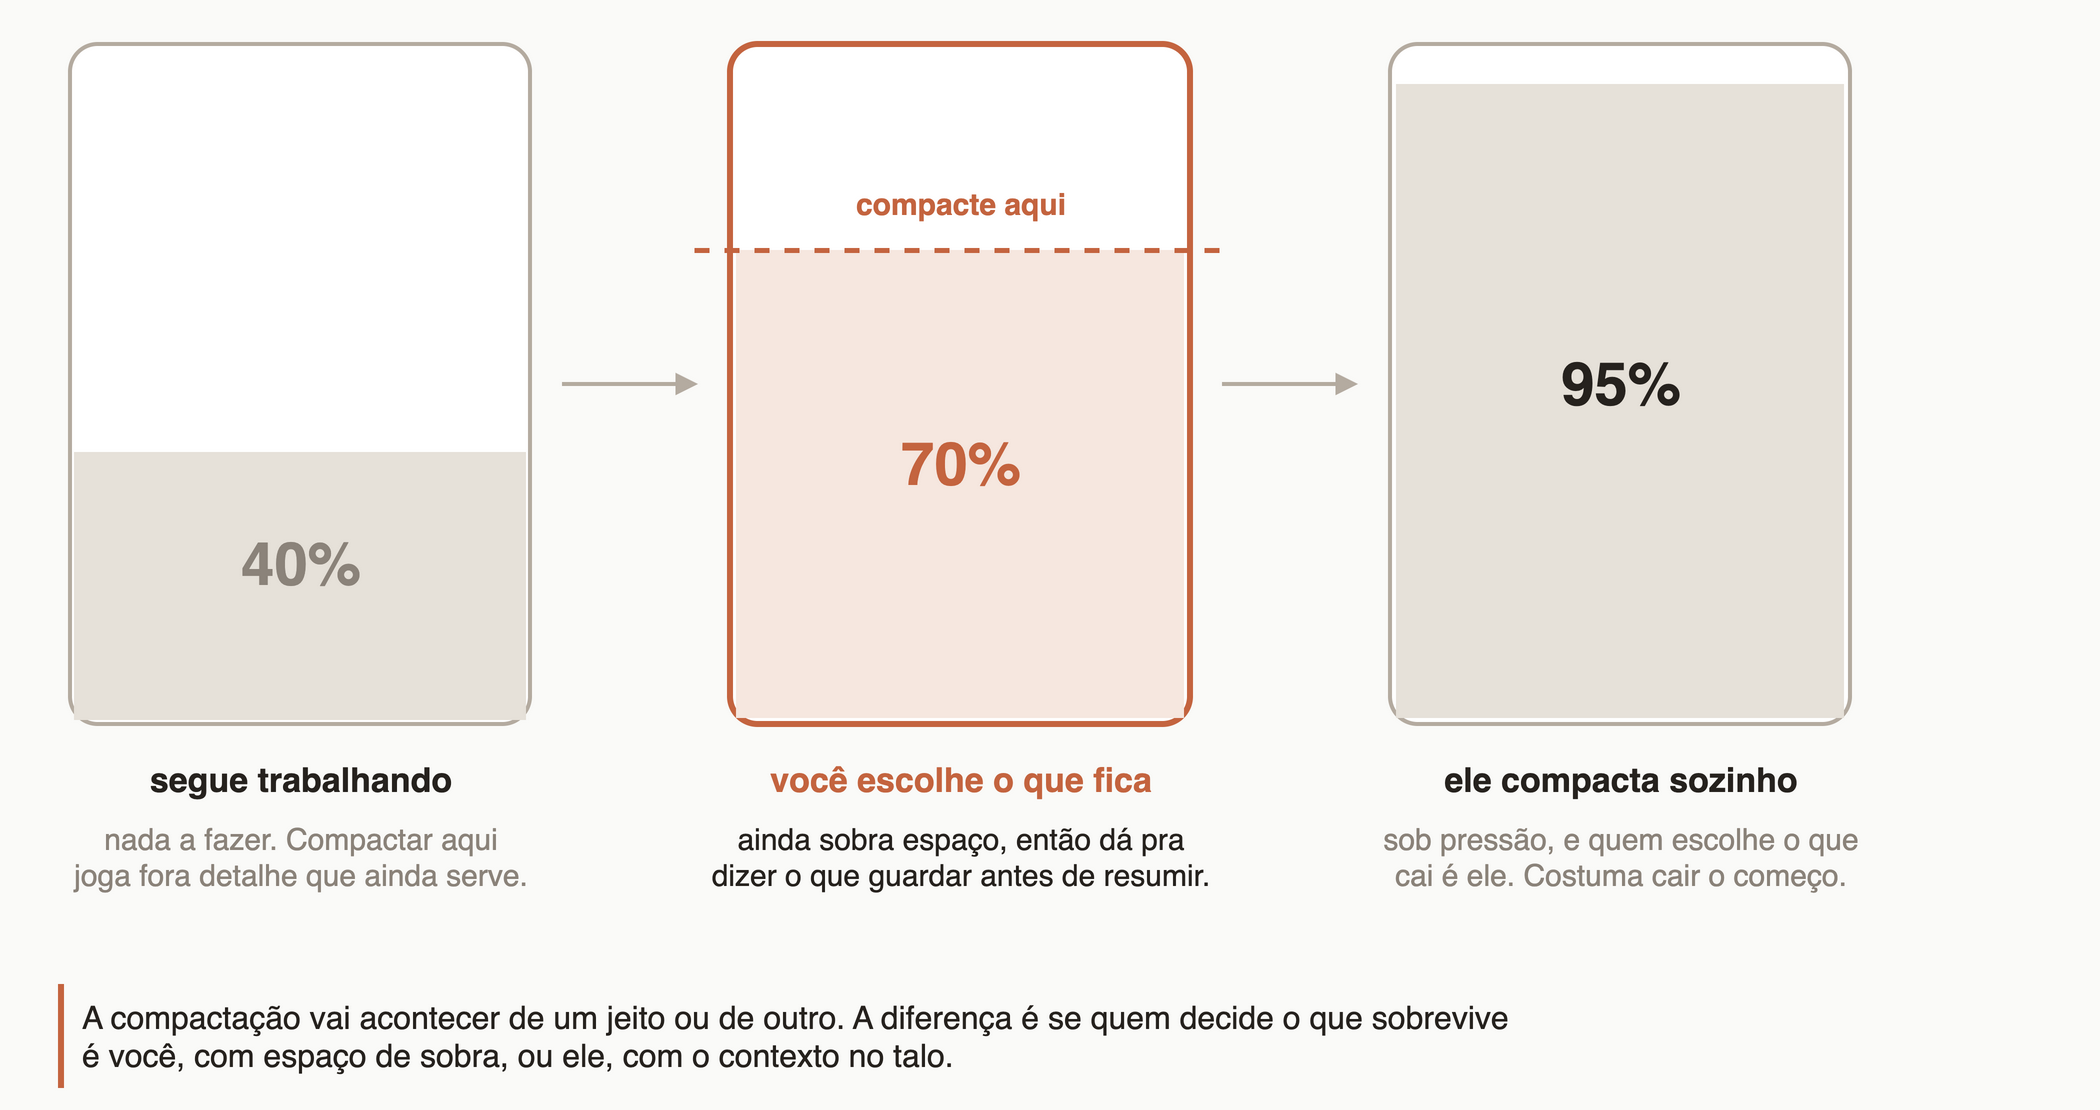

The diagram above was exported from draw.io. Its source (the exported page's mxGraphModel, read from the mxfile embedded in the PNG):
<mxGraphModel dx="1400" dy="700" grid="0" gridSize="10" guides="1" tooltips="1" connect="1" arrows="1" fold="1" page="0" pageScale="1" background="#FAFAF8" math="0" shadow="0" adaptiveColors="auto">
  <root>
    <mxCell id="0" />
    <mxCell id="1" parent="0" />
    <mxCell id="c1" value="" style="rounded=1;arcSize=6;html=1;fillColor=#FFFFFF;strokeColor=#B4ABA0;strokeWidth=2;" vertex="1" parent="1">
      <mxGeometry x="70" y="60" width="230" height="340" as="geometry" />
    </mxCell>
    <mxCell id="f1" value="" style="rounded=0;html=1;fillColor=#E6E1D9;strokeColor=none;" vertex="1" parent="1">
      <mxGeometry x="72" y="264" width="226" height="134" as="geometry" />
    </mxCell>
    <mxCell id="p1" value="40%" style="text;html=1;align=center;verticalAlign=middle;fontFamily=Helvetica;fontSize=30;fontStyle=1;fontColor=#8B837A;" vertex="1" parent="1">
      <mxGeometry x="70" y="300" width="230" height="40" as="geometry" />
    </mxCell>
    <mxCell id="t1" value="segue trabalhando" style="text;html=1;align=center;verticalAlign=middle;fontFamily=Helvetica;fontSize=17;fontStyle=1;fontColor=#26221E;" vertex="1" parent="1">
      <mxGeometry x="60" y="416" width="250" height="24" as="geometry" />
    </mxCell>
    <mxCell id="d1" value="nada a fazer. Compactar aqui&lt;br&gt;joga fora detalhe que ainda serve." style="text;html=1;align=center;verticalAlign=top;fontFamily=Helvetica;fontSize=15;fontColor=#8B837A;" vertex="1" parent="1">
      <mxGeometry x="55" y="442" width="260" height="50" as="geometry" />
    </mxCell>
    <mxCell id="c2" value="" style="rounded=1;arcSize=6;html=1;fillColor=#FFFFFF;strokeColor=#C4643F;strokeWidth=3;" vertex="1" parent="1">
      <mxGeometry x="400" y="60" width="230" height="340" as="geometry" />
    </mxCell>
    <mxCell id="f2" value="" style="rounded=0;html=1;fillColor=#F6E7DF;strokeColor=none;" vertex="1" parent="1">
      <mxGeometry x="403" y="163" width="224" height="234" as="geometry" />
    </mxCell>
    <mxCell id="p2" value="70%" style="text;html=1;align=center;verticalAlign=middle;fontFamily=Helvetica;fontSize=30;fontStyle=1;fontColor=#C4643F;" vertex="1" parent="1">
      <mxGeometry x="400" y="250" width="230" height="40" as="geometry" />
    </mxCell>
    <mxCell id="line2" value="" style="endArrow=none;html=1;strokeColor=#C4643F;strokeWidth=2.5;dashed=1;" edge="1" parent="1">
      <mxGeometry relative="1" as="geometry">
        <mxPoint x="382" y="163" as="sourcePoint" />
        <mxPoint x="648" y="163" as="targetPoint" />
      </mxGeometry>
    </mxCell>
    <mxCell id="lbl2" value="compacte aqui" style="text;html=1;align=center;verticalAlign=middle;fontFamily=Helvetica;fontSize=15;fontStyle=1;fontColor=#C4643F;" vertex="1" parent="1">
      <mxGeometry x="400" y="128" width="230" height="24" as="geometry" />
    </mxCell>
    <mxCell id="t2" value="você escolhe o que fica" style="text;html=1;align=center;verticalAlign=middle;fontFamily=Helvetica;fontSize=17;fontStyle=1;fontColor=#C4643F;" vertex="1" parent="1">
      <mxGeometry x="390" y="416" width="250" height="24" as="geometry" />
    </mxCell>
    <mxCell id="d2" value="ainda sobra espaço, então dá pra&lt;br&gt;dizer o que guardar antes de resumir." style="text;html=1;align=center;verticalAlign=top;fontFamily=Helvetica;fontSize=15;fontColor=#26221E;" vertex="1" parent="1">
      <mxGeometry x="385" y="442" width="260" height="50" as="geometry" />
    </mxCell>
    <mxCell id="c3" value="" style="rounded=1;arcSize=6;html=1;fillColor=#FFFFFF;strokeColor=#B4ABA0;strokeWidth=2;" vertex="1" parent="1">
      <mxGeometry x="730" y="60" width="230" height="340" as="geometry" />
    </mxCell>
    <mxCell id="f3" value="" style="rounded=0;html=1;fillColor=#E6E1D9;strokeColor=none;" vertex="1" parent="1">
      <mxGeometry x="733" y="80" width="224" height="317" as="geometry" />
    </mxCell>
    <mxCell id="p3" value="95%" style="text;html=1;align=center;verticalAlign=middle;fontFamily=Helvetica;fontSize=30;fontStyle=1;fontColor=#26221E;" vertex="1" parent="1">
      <mxGeometry x="730" y="210" width="230" height="40" as="geometry" />
    </mxCell>
    <mxCell id="t3" value="ele compacta sozinho" style="text;html=1;align=center;verticalAlign=middle;fontFamily=Helvetica;fontSize=17;fontStyle=1;fontColor=#26221E;" vertex="1" parent="1">
      <mxGeometry x="720" y="416" width="250" height="24" as="geometry" />
    </mxCell>
    <mxCell id="d3" value="sob pressão, e quem escolhe o que&lt;br&gt;cai é ele. Costuma cair o começo." style="text;html=1;align=center;verticalAlign=top;fontFamily=Helvetica;fontSize=15;fontColor=#8B837A;" vertex="1" parent="1">
      <mxGeometry x="715" y="442" width="260" height="50" as="geometry" />
    </mxCell>
    <mxCell id="seta1" value="" style="endArrow=block;endFill=1;html=1;strokeColor=#B4ABA0;strokeWidth=2;" edge="1" parent="1">
      <mxGeometry relative="1" as="geometry">
        <mxPoint x="316" y="230" as="sourcePoint" />
        <mxPoint x="384" y="230" as="targetPoint" />
      </mxGeometry>
    </mxCell>
    <mxCell id="seta2" value="" style="endArrow=block;endFill=1;html=1;strokeColor=#B4ABA0;strokeWidth=2;" edge="1" parent="1">
      <mxGeometry relative="1" as="geometry">
        <mxPoint x="646" y="230" as="sourcePoint" />
        <mxPoint x="714" y="230" as="targetPoint" />
      </mxGeometry>
    </mxCell>
    <mxCell id="notabar" value="" style="rounded=0;html=1;fillColor=#C4643F;strokeColor=none;" vertex="1" parent="1">
      <mxGeometry x="64" y="530" width="3" height="52" as="geometry" />
    </mxCell>
    <mxCell id="nota" value="A compactação vai acontecer de um jeito ou de outro. A diferença é se quem decide o que sobrevive&lt;br&gt;é você, com espaço de sobra, ou ele, com o contexto no talo." style="text;html=1;align=left;verticalAlign=middle;fontFamily=Helvetica;fontSize=16;fontColor=#26221E;" vertex="1" parent="1">
      <mxGeometry x="74" y="530" width="1000" height="52" as="geometry" />
    </mxCell>
  </root>
</mxGraphModel>